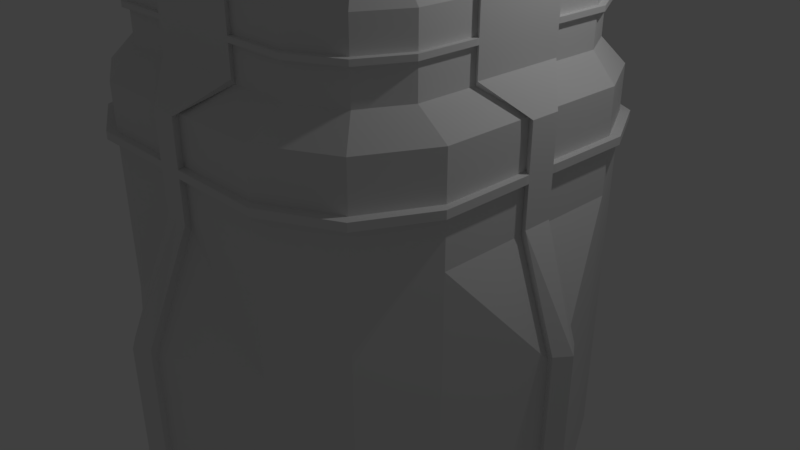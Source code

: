 # Source: G_SniperTower.blend  (saved by Blender 2.78.0; exported with 4.5.12 LTS)
import bpy
from mathutils import Matrix  # noqa: F401  (used for matrix-valued properties, if any)

bpy.ops.wm.read_factory_settings(use_empty=True)
scene = bpy.context.scene
scene.name = 'Scene'

# ---- collections
col_collection_1 = bpy.data.collections.new('Collection 1'); scene.collection.children.link(col_collection_1)

# ---- materials (node trees are filled in below, after node groups)
mat_material = bpy.data.materials.new('Material')
mat_material.alpha_threshold = 0.0
mat_material.use_transparent_shadow = False
mat_material.roughness = 0.5
mat_material.line_color = (0.0, 0.0, 0.0, 1.0)

# ---- material node trees

# ---- world
world_world = bpy.data.worlds.new('World'); scene.world = world_world
world_world.color = (0.05088, 0.05088, 0.05088)
world_world.use_sun_shadow = False
world_world.sun_shadow_jitter_overblur = 0.0
world_world.cycles.sampling_method = 'MANUAL'

# ---- cameras
cam_camera = bpy.data.cameras.new('Camera')
cam_camera.clip_end = 100.0
cam_camera.lens = 35.0
cam_camera.sensor_width = 32.0
cam_camera.sensor_height = 18.0
cam_camera.ortho_scale = 7.314
cam_camera.dof.focus_distance = 0.0
cam_camera.dof.aperture_fstop = 128.0

# ---- lights
light_lamp = bpy.data.lights.new('Lamp', 'POINT')
light_lamp.transmission_factor = 0.0
light_lamp.cutoff_distance = 30.0
light_lamp.energy = 100.0
light_lamp.shadow_buffer_clip_start = 1.001
light_lamp.shadow_soft_size = 0.1
light_lamp.shadow_maximum_resolution = 0.006
light_lamp.use_absolute_resolution = True

# ---- meshes
me_sphere = bpy.data.meshes.new('Sphere')
me_sphere.from_pydata([(-0.4643, -0.432, -1.243), (-0.5087, -0.3527, -1.159), (-0.5344, -0.2595, -1.082), (-0.5403, -0.156, -1.015), (-0.5264, -0.04618, -0.9593), (-0.493, 0.06575, -0.9184), (-0.4415, 0.1755, -0.8935), (-0.3738, 0.2788, -0.8855), (-0.2926, 0.3717, -0.8947), (-0.201, 0.4507, -0.9209), (-0.1025, 0.5127, -0.9629), (-0.0008507, 0.5553, -1.019), (0.1, 0.5769, -1.088), (0.1962, 0.5767, -1.165), (0.284, 0.5546, -1.25), (-0.4493, -0.4433, -1.228), (-0.4793, -0.3748, -1.13), (-0.4917, -0.2916, -1.039), (-0.4861, -0.1968, -0.9594), (-0.4625, -0.09418, -0.8944), (-0.4221, 0.01242, -0.8463), (-0.3662, 0.1189, -0.817), (-0.2971, 0.2211, -0.8075), (-0.2173, 0.3151, -0.8182), (-0.1301, 0.3974, -0.8488), (-0.03866, 0.4647, -0.898), (0.05344, 0.5145, -0.964), (0.1427, 0.5448, -1.044), (0.2256, 0.5546, -1.136), (0.299, 0.5433, -1.235), (-0.4322, -0.4561, -1.217), (-0.4459, -0.4, -1.107), (-0.4432, -0.3282, -1.007), (-0.4243, -0.2434, -0.9186), (-0.3899, -0.149, -0.8464), (-0.3413, -0.04846, -0.7929), (-0.2805, 0.05424, -0.7603), (-0.2097, 0.1552, -0.7497), (-0.1316, 0.2505, -0.7615), (-0.04937, 0.3365, -0.7954), (0.03399, 0.4099, -0.85), (0.1152, 0.4679, -0.9231), (0.1912, 0.5082, -1.012), (0.259, 0.5294, -1.113), (0.3161, 0.5305, -1.223), (-0.4138, -0.4701, -1.21), (-0.4097, -0.4274, -1.094), (-0.3906, -0.3679, -0.9871), (-0.3574, -0.294, -0.8936), (-0.3112, -0.2084, -0.817), (-0.2539, -0.1145, -0.7603), (-0.1877, -0.01592, -0.7256), (-0.1151, 0.08365, -0.7143), (-0.03886, 0.1803, -0.7269), (0.03804, 0.2704, -0.7628), (0.1127, 0.3504, -0.8206), (0.1821, 0.4173, -0.8982), (0.2438, 0.4685, -0.9925), (0.2952, 0.502, -1.1), (0.3345, 0.5165, -1.216), (-0.3946, -0.4846, -1.208), (-0.3721, -0.4559, -1.09), (-0.3361, -0.4093, -0.9807), (-0.2879, -0.3466, -0.8854), (-0.2296, -0.2703, -0.8074), (-0.1632, -0.1833, -0.7497), (-0.09138, -0.0889, -0.7143), (-0.01687, 0.009239, -0.7028), (0.05747, 0.1074, -0.7156), (0.1288, 0.2017, -0.7521), (0.1943, 0.2886, -0.811), (0.2516, 0.3647, -0.89), (0.2983, 0.4272, -0.9861), (0.3328, 0.4735, -1.096), (0.3537, 0.502, -1.214), (0.3601, 0.5116, -1.337), (-0.3755, -0.4991, -1.21), (-0.3346, -0.4844, -1.094), (-0.2816, -0.4506, -0.9878), (-0.2186, -0.3993, -0.8945), (-0.148, -0.3322, -0.818), (-0.07262, -0.2521, -0.7614), (0.004774, -0.1619, -0.7268), (0.08117, -0.0652, -0.7156), (0.1536, 0.03434, -0.7281), (0.2193, 0.1329, -0.7639), (0.2758, 0.2267, -0.8216), (0.3209, 0.3121, -0.899), (0.3528, 0.3858, -0.9932), (0.3703, 0.445, -1.1), (0.3728, 0.4875, -1.217), (-0.3571, -0.5131, -1.217), (-0.2986, -0.5118, -1.108), (-0.2293, -0.4904, -1.008), (-0.1521, -0.4499, -0.9203), (-0.06981, -0.3917, -0.8484), (0.01431, -0.3182, -0.7952), (0.09706, -0.2321, -0.7627), (0.1753, -0.1368, -0.7521), (0.2459, -0.03588, -0.7639), (0.3063, 0.06675, -0.7976), (0.3541, 0.1671, -0.852), (0.3874, 0.2614, -0.9249), (0.4051, 0.346, -1.013), (0.4063, 0.4176, -1.114), (0.3912, 0.4735, -1.224), (-0.3403, -0.526, -1.229), (-0.2654, -0.537, -1.131), (-0.1812, -0.5271, -1.041), (-0.09087, -0.4966, -0.9619), (0.002148, -0.4466, -0.8974), (0.09427, -0.3792, -0.8496), (0.1819, -0.2969, -0.8204), (0.2618, -0.2028, -0.811), (0.3308, -0.1006, -0.8217), (0.3862, 0.005754, -0.852), (0.426, 0.1122, -0.9009), (0.4486, 0.2148, -0.9665), (0.4532, 0.3093, -1.046), (0.4394, 0.3924, -1.137), (0.408, 0.4606, -1.235), (-0.3255, -0.5373, -1.244), (-0.2365, -0.5592, -1.161), (-0.1392, -0.5592, -1.085), (-0.03737, -0.5375, -1.018), (0.06506, -0.4948, -0.963), (0.1642, -0.4327, -0.9225), (0.2562, -0.3537, -0.8979), (0.3375, -0.2607, -0.89), (0.405, -0.1574, -0.8991), (0.4561, -0.04773, -0.925), (0.4889, 0.06411, -0.9666), (0.5021, 0.1738, -1.022), (0.4952, 0.2772, -1.09), (0.4684, 0.3702, -1.167), (0.4228, 0.4494, -1.251), (-0.3134, -0.5466, -1.263), (-0.2128, -0.5774, -1.198), (-0.1048, -0.5857, -1.138), (0.006376, -0.5711, -1.086), (0.1165, -0.5343, -1.043), (0.2213, -0.4766, -1.011), (0.3168, -0.4003, -0.9921), (0.3993, -0.3083, -0.986), (0.4657, -0.204, -0.9933), (0.5133, -0.09166, -1.014), (0.5404, 0.02458, -1.046), (0.5459, 0.1402, -1.09), (0.5296, 0.2508, -1.143), (0.4921, 0.352, -1.204), (0.4349, 0.4401, -1.269), (-0.3045, -0.5535, -1.284), (-0.1953, -0.5909, -1.24), (-0.07942, -0.6053, -1.199), (0.03869, -0.5961, -1.163), (0.1545, -0.5637, -1.134), (0.2636, -0.5093, -1.112), (0.3617, -0.435, -1.099), (0.445, -0.3436, -1.095), (0.5105, -0.2387, -1.101), (0.5555, -0.1243, -1.115), (0.5784, -0.004829, -1.137), (0.5782, 0.1152, -1.168), (0.555, 0.2311, -1.204), (0.5096, 0.3385, -1.246), (0.4438, 0.4332, -1.291), (-0.2991, -0.5577, -1.308), (-0.1847, -0.5993, -1.285), (-0.06399, -0.6174, -1.265), (0.05834, -0.6116, -1.247), (0.1776, -0.5819, -1.232), (0.2892, -0.5295, -1.222), (0.3889, -0.4564, -1.216), (0.4728, -0.3655, -1.214), (0.5378, -0.2601, -1.217), (0.5812, -0.1445, -1.224), (0.6015, -0.02298, -1.236), (0.5978, 0.09975, -1.252), (0.5704, 0.219, -1.27), (0.5202, 0.3301, -1.291), (0.4492, 0.4289, -1.314), (-0.2974, -0.5592, -1.332), (-0.1813, -0.6021, -1.332), (-0.05911, -0.6216, -1.333), (0.06455, -0.6168, -1.334), (0.1849, -0.5881, -1.335), (0.2973, -0.5364, -1.336), (0.3975, -0.4637, -1.337), (0.4816, -0.3729, -1.337), (0.5464, -0.2675, -1.338), (0.5893, -0.1514, -1.338), (0.6088, -0.02919, -1.339), (0.604, 0.09448, -1.339), (0.5753, 0.2148, -1.339), (0.5236, 0.3273, -1.338), (0.4509, 0.4275, -1.338), (-0.4028, -0.4944, -1.331), (-0.4936, -0.4103, -1.33), (-0.5663, -0.3101, -1.33), (-0.618, -0.1977, -1.33), (-0.6468, -0.07733, -1.33), (-0.6515, 0.04633, -1.33), (-0.632, 0.1685, -1.33), (-0.5891, 0.2846, -1.33), (-0.5243, 0.3901, -1.331), (-0.4402, 0.4809, -1.332), (-0.3401, 0.5535, -1.332), (-0.2276, 0.6052, -1.333), (-0.1073, 0.634, -1.334), (0.0164, 0.6387, -1.335), (0.1386, 0.6193, -1.336), (0.2547, 0.5763, -1.337), (-0.4916, -0.4117, -1.306), (-0.5622, -0.3129, -1.283), (-0.6121, -0.2017, -1.261), (-0.6393, -0.08242, -1.243), (-0.6427, 0.04035, -1.227), (-0.6223, 0.1619, -1.216), (-0.5787, 0.2775, -1.21), (-0.5138, 0.3829, -1.208), (-0.4299, 0.4738, -1.211), (-0.3303, 0.5469, -1.219), (-0.2189, 0.5992, -1.231), (-0.09981, 0.6289, -1.247), (0.02226, 0.6347, -1.267), (0.1426, 0.6165, -1.289), (0.2567, 0.5749, -1.313), (-0.4858, -0.4159, -1.283), (-0.551, -0.3211, -1.238), (-0.5958, -0.2137, -1.196), (-0.6185, -0.09769, -1.159), (-0.6182, 0.0224, -1.129), (-0.5951, 0.142, -1.107), (-0.5498, 0.2564, -1.094), (-0.4843, 0.3613, -1.09), (-0.401, 0.4526, -1.095), (-0.3031, 0.5269, -1.109), (-0.1944, 0.5813, -1.133), (-0.07897, 0.6136, -1.164), (0.03862, 0.6227, -1.201), (0.1539, 0.6082, -1.244), (0.2625, 0.5707, -1.29), (-0.4766, -0.4228, -1.262), (-0.5329, -0.3346, -1.196), (-0.5695, -0.2332, -1.135), (-0.5851, -0.1225, -1.082), (-0.5789, -0.006818, -1.039), (-0.5514, 0.1095, -1.006), (-0.5035, 0.2219, -0.9869), (-0.4371, 0.3261, -0.9808), (-0.3547, 0.4182, -0.9882), (-0.2594, 0.4945, -1.009), (-0.1551, 0.5521, -1.042), (-0.04556, 0.5888, -1.087), (0.06488, 0.6032, -1.14), (0.172, 0.5948, -1.202), (0.2717, 0.5638, -1.268)], [], [(244, 243, 1, 2), (252, 251, 9, 10), (245, 244, 2, 3), (253, 252, 10, 11), (246, 245, 3, 4), (254, 253, 11, 12), (247, 246, 4, 5), (255, 254, 12, 13), (248, 247, 5, 6), (256, 255, 13, 14), (249, 248, 6, 7), (242, 196, 0), (75, 256, 14), (250, 249, 7, 8), (243, 242, 0, 1), (251, 250, 8, 9), (1, 0, 15, 16), (9, 8, 23, 24), (2, 1, 16, 17), (10, 9, 24, 25), (3, 2, 17, 18), (11, 10, 25, 26), (4, 3, 18, 19), (12, 11, 26, 27), (5, 4, 19, 20), (13, 12, 27, 28), (6, 5, 20, 21), (14, 13, 28, 29), (7, 6, 21, 22), (0, 196, 15), (75, 14, 29), (8, 7, 22, 23), (20, 19, 34, 35), (28, 27, 42, 43), (21, 20, 35, 36), (29, 28, 43, 44), (22, 21, 36, 37), (15, 196, 30), (75, 29, 44), (23, 22, 37, 38), (16, 15, 30, 31), (24, 23, 38, 39), (17, 16, 31, 32), (25, 24, 39, 40), (18, 17, 32, 33), (26, 25, 40, 41), (19, 18, 33, 34), (27, 26, 41, 42), (39, 38, 53, 54), (32, 31, 46, 47), (40, 39, 54, 55), (33, 32, 47, 48), (41, 40, 55, 56), (34, 33, 48, 49), (42, 41, 56, 57), (35, 34, 49, 50), (43, 42, 57, 58), (36, 35, 50, 51), (44, 43, 58, 59), (37, 36, 51, 52), (30, 196, 45), (75, 44, 59), (38, 37, 52, 53), (31, 30, 45, 46), (58, 57, 72, 73), (51, 50, 65, 66), (59, 58, 73, 74), (52, 51, 66, 67), (45, 196, 60), (75, 59, 74), (53, 52, 67, 68), (46, 45, 60, 61), (54, 53, 68, 69), (47, 46, 61, 62), (55, 54, 69, 70), (48, 47, 62, 63), (56, 55, 70, 71), (49, 48, 63, 64), (57, 56, 71, 72), (50, 49, 64, 65), (62, 61, 77, 78), (70, 69, 85, 86), (63, 62, 78, 79), (71, 70, 86, 87), (64, 63, 79, 80), (72, 71, 87, 88), (65, 64, 80, 81), (73, 72, 88, 89), (66, 65, 81, 82), (74, 73, 89, 90), (67, 66, 82, 83), (60, 196, 76), (75, 74, 90), (68, 67, 83, 84), (61, 60, 76, 77), (69, 68, 84, 85), (82, 81, 96, 97), (90, 89, 104, 105), (83, 82, 97, 98), (76, 196, 91), (75, 90, 105), (84, 83, 98, 99), (77, 76, 91, 92), (85, 84, 99, 100), (78, 77, 92, 93), (86, 85, 100, 101), (79, 78, 93, 94), (87, 86, 101, 102), (80, 79, 94, 95), (88, 87, 102, 103), (81, 80, 95, 96), (89, 88, 103, 104), (101, 100, 115, 116), (94, 93, 108, 109), (102, 101, 116, 117), (95, 94, 109, 110), (103, 102, 117, 118), (96, 95, 110, 111), (104, 103, 118, 119), (97, 96, 111, 112), (105, 104, 119, 120), (98, 97, 112, 113), (91, 196, 106), (75, 105, 120), (99, 98, 113, 114), (92, 91, 106, 107), (100, 99, 114, 115), (93, 92, 107, 108), (120, 119, 134, 135), (113, 112, 127, 128), (106, 196, 121), (75, 120, 135), (114, 113, 128, 129), (107, 106, 121, 122), (115, 114, 129, 130), (108, 107, 122, 123), (116, 115, 130, 131), (109, 108, 123, 124), (117, 116, 131, 132), (110, 109, 124, 125), (118, 117, 132, 133), (111, 110, 125, 126), (119, 118, 133, 134), (112, 111, 126, 127), (132, 131, 146, 147), (125, 124, 139, 140), (133, 132, 147, 148), (126, 125, 140, 141), (134, 133, 148, 149), (127, 126, 141, 142), (135, 134, 149, 150), (128, 127, 142, 143), (121, 196, 136), (75, 135, 150), (129, 128, 143, 144), (122, 121, 136, 137), (130, 129, 144, 145), (123, 122, 137, 138), (131, 130, 145, 146), (124, 123, 138, 139), (136, 196, 151), (75, 150, 165), (144, 143, 158, 159), (137, 136, 151, 152), (145, 144, 159, 160), (138, 137, 152, 153), (146, 145, 160, 161), (139, 138, 153, 154), (147, 146, 161, 162), (140, 139, 154, 155), (148, 147, 162, 163), (141, 140, 155, 156), (149, 148, 163, 164), (142, 141, 156, 157), (150, 149, 164, 165), (143, 142, 157, 158), (155, 154, 169, 170), (163, 162, 177, 178), (156, 155, 170, 171), (164, 163, 178, 179), (157, 156, 171, 172), (165, 164, 179, 180), (158, 157, 172, 173), (151, 196, 166), (75, 165, 180), (159, 158, 173, 174), (152, 151, 166, 167), (160, 159, 174, 175), (153, 152, 167, 168), (161, 160, 175, 176), (154, 153, 168, 169), (162, 161, 176, 177), (174, 173, 188, 189), (167, 166, 181, 182), (175, 174, 189, 190), (168, 167, 182, 183), (176, 175, 190, 191), (169, 168, 183, 184), (177, 176, 191, 192), (170, 169, 184, 185), (178, 177, 192, 193), (171, 170, 185, 186), (179, 178, 193, 194), (172, 171, 186, 187), (180, 179, 194, 195), (173, 172, 187, 188), (166, 196, 181), (75, 180, 195), (199, 198, 213, 214), (207, 206, 221, 222), (200, 199, 214, 215), (208, 207, 222, 223), (201, 200, 215, 216), (209, 208, 223, 224), (202, 201, 216, 217), (210, 209, 224, 225), (203, 202, 217, 218), (211, 210, 225, 226), (204, 203, 218, 219), (197, 196, 212), (75, 211, 226), (205, 204, 219, 220), (198, 197, 212, 213), (206, 205, 220, 221), (218, 217, 232, 233), (226, 225, 240, 241), (219, 218, 233, 234), (212, 196, 227), (75, 226, 241), (220, 219, 234, 235), (213, 212, 227, 228), (221, 220, 235, 236), (214, 213, 228, 229), (222, 221, 236, 237), (215, 214, 229, 230), (223, 222, 237, 238), (216, 215, 230, 231), (224, 223, 238, 239), (217, 216, 231, 232), (225, 224, 239, 240), (237, 236, 251, 252), (230, 229, 244, 245), (238, 237, 252, 253), (231, 230, 245, 246), (239, 238, 253, 254), (232, 231, 246, 247), (240, 239, 254, 255), (233, 232, 247, 248), (241, 240, 255, 256), (234, 233, 248, 249), (227, 196, 242), (75, 241, 256), (235, 234, 249, 250), (228, 227, 242, 243), (236, 235, 250, 251), (229, 228, 243, 244)])
me_sphere.use_remesh_preserve_volume = False
me_sphere.use_remesh_preserve_attributes = False
me_sphere.use_mirror_vertex_groups = False
me_sphere.update()
me_cube = bpy.data.meshes.new('Cube')
me_cube.from_pydata([(2.123, -2.087, -2.539), (2.123, -2.087, 2.539), (3.135, 0.0, -2.584), (2.539, -1.269, -2.539), (1.269, -2.539, -2.539), (0.0, -3.217, -2.539), (2.123, -2.087, -1.269), (2.123, -2.087, 0.0), (2.123, -2.087, 1.269), (2.539, -1.265e-06, 2.539), (2.539, -1.269, 2.539), (1.269, -2.539, 2.539), (1.269, -2.539, -1.269), (1.269, -2.539, 0.0), (1.269, -2.539, 1.269), (2.539, -1.269, -1.269), (2.539, -1.269, 0.0), (2.539, -1.269, 1.269), (1.269, 1.73e-07, -2.539), (8.221e-08, 4e-07, -2.539), (1.269, -1.269, -2.539), (6.551e-09, -1.269, -2.539), (0.1357, -3.103, -2.539), (0.1357, -2.539, 2.539), (0.1357, -3.103, -1.269), (0.1357, -3.103, 0.0), (0.1357, -2.539, 1.269), (0.1357, 3.757e-07, -2.539), (0.1357, -1.269, -2.539), (3.005, -0.1462, -2.578), (2.539, -0.147, 2.539), (3.005, -0.1462, -1.309), (3.005, -0.1462, -0.03964), (2.539, -0.147, 1.269), (1.269, -0.147, -2.539), (7.345e-08, -0.147, -2.539), (0.1357, -0.147, -2.539), (3.219, 0.0, -1.221), (3.219, 0.0, -2.491), (3.219, 0.0, 0.04806), (2.622, 0.0, 1.362), (2.622, 0.0, 2.536), (3.088, -0.1887, -2.486), (2.622, -0.1895, 2.536), (3.088, -0.1887, -1.216), (3.088, -0.1887, 0.05325), (2.622, -0.1895, 1.362), (0.1697, -2.628, 2.532), (0.0, -2.628, 2.532), (0.1697, -3.192, -1.177), (0.0, -3.306, -1.177), (0.1697, -3.192, 0.09207), (0.0, -3.306, 0.09207), (0.1697, -2.628, 1.361), (0.0, -2.628, 1.361), (2.123, -2.087, 1.976), (1.269, -2.539, 1.976), (2.539, -1.269, 1.976), (0.1357, -2.539, 1.976), (2.539, -0.147, 1.976), (2.622, 0.0, 1.976), (2.622, -0.1895, 1.976), (0.0, -2.628, 1.977), (0.1697, -2.628, 1.977), (1.269, -2.539, 1.878), (2.539, -1.269, 1.878), (0.1357, -2.539, 1.878), (2.539, -0.147, 1.878), (2.622, 0.0, 1.878), (2.622, -0.1895, 1.878), (0.0, -2.628, 1.88), (0.1697, -2.628, 1.88), (2.123, -2.087, 1.878), (2.21, -2.174, 1.878), (2.21, -2.174, 1.976), (1.357, -2.626, 1.976), (0.2235, -2.626, 1.976), (2.627, -0.234, 1.976), (2.627, -1.356, 1.976), (1.357, -2.626, 1.878), (2.627, -1.356, 1.878), (0.2235, -2.626, 1.878), (2.627, -0.234, 1.878), (1.923, -1.855, 3.702), (1.923, -1.855, 2.856), (2.2, -1.311, 3.702), (1.354, -2.156, 3.702), (1.354, -2.156, 2.856), (2.2, -1.311, 2.856), (0.5995, -2.156, 3.702), (0.5995, -2.156, 2.856), (2.2, -0.5631, 3.702), (2.2, -0.5631, 2.856), (2.255, 0.0, 2.918), (2.255, 0.0, 3.7), (2.255, -0.5914, 3.7), (2.255, -0.5914, 2.918), (0.6221, -2.215, 3.697), (0.0, -2.215, 3.697), (0.6221, -2.215, 2.918), (0.0, -2.215, 2.918), (1.923, -1.855, 3.327), (1.354, -2.156, 3.327), (2.2, -1.311, 3.327), (0.5995, -2.156, 3.327), (2.2, -0.5631, 3.327), (2.255, 0.0, 3.327), (2.255, -0.5914, 3.327), (0.0, -2.215, 3.328), (0.6221, -2.215, 3.328), (1.354, -2.156, 3.262), (2.2, -1.311, 3.262), (0.5995, -2.156, 3.262), (2.2, -0.5631, 3.262), (2.255, 0.0, 3.262), (2.255, -0.5914, 3.262), (0.0, -2.215, 3.263), (0.6221, -2.215, 3.263), (1.923, -1.855, 3.262), (1.981, -1.913, 3.262), (1.981, -1.913, 3.327), (1.413, -2.214, 3.327), (0.658, -2.214, 3.327), (2.258, -0.621, 3.327), (2.258, -1.369, 3.327), (1.413, -2.214, 3.262), (2.258, -1.369, 3.262), (0.658, -2.214, 3.262), (2.258, -0.621, 3.262), (1.689, -1.579, 4.672), (1.689, -1.579, 4.257), (1.825, 0.0, 4.672), (1.825, -1.312, 4.672), (1.41, -1.727, 4.672), (1.41, -1.727, 4.257), (1.825, -1.312, 4.257), (1.41, -1.312, 4.672), (1.038, -1.727, 4.672), (1.038, -1.727, 4.257), (1.038, -1.312, 4.672), (1.825, -0.9441, 4.672), (1.825, -0.9441, 4.257), (1.41, -0.9441, 4.672), (1.852, 0.0, 4.287), (1.852, 0.0, 4.671), (0.0, -1.726, 4.673), (1.852, -0.958, 4.671), (1.852, -0.958, 4.287), (1.05, -1.756, 4.67), (0.0, -1.756, 4.67), (1.05, -1.756, 4.287), (0.0, -1.756, 4.287), (1.689, -1.579, 4.488), (1.41, -1.727, 4.488), (1.825, -1.312, 4.488), (1.038, -1.727, 4.488), (1.825, -0.9441, 4.488), (1.852, 0.0, 4.488), (1.852, -0.958, 4.488), (0.0, -1.756, 4.488), (1.05, -1.756, 4.488), (1.41, -1.727, 4.456), (1.825, -1.312, 4.456), (1.038, -1.727, 4.456), (1.825, -0.9441, 4.456), (1.852, 0.0, 4.456), (1.852, -0.958, 4.456), (0.0, -1.756, 4.456), (1.05, -1.756, 4.456), (1.689, -1.579, 4.456), (1.718, -1.608, 4.456), (1.718, -1.608, 4.488), (1.438, -1.756, 4.488), (1.067, -1.756, 4.488), (1.854, -0.9726, 4.488), (1.854, -1.34, 4.488), (1.438, -1.756, 4.456), (1.854, -1.34, 4.456), (1.067, -1.756, 4.456), (1.854, -0.9726, 4.456), (1.41, 0.0, 4.672), (0.0, -1.311, 4.67), (0.0, -3.309, -2.535), (0.0, -3.309, -1.311), (0.1749, -3.183, -2.537), (2.701, -0.9783, 2.699), (0.9273, -0.3944, 4.992), (0.7558, -0.7128, 4.992), (0.4435, -0.9142, 4.992), (0.4288, -0.4568, 4.992), (0.9881, 0.0, 4.992), (0.0, 0.0, 4.991), (0.0, -0.9141, 4.992)], [], [(57, 10, 1, 55), (0, 6, 12, 4), (184, 49, 50, 183, 182), (6, 7, 13, 12), (7, 8, 14, 13), (55, 1, 11, 56), (25, 26, 53, 51), (3, 15, 6, 0), (15, 16, 7, 6), (16, 17, 8, 7), (29, 31, 15, 3), (31, 32, 16, 15), (32, 33, 17, 16), (59, 30, 10, 57), (58, 23, 47, 63), (29, 3, 20, 34), (36, 28, 21, 35), (3, 0, 4, 20), (28, 22, 5, 21), (20, 4, 22, 28), (34, 20, 28, 36), (56, 11, 23, 58), (13, 14, 26, 25), (12, 13, 25, 24), (4, 12, 24, 22), (18, 34, 36, 27), (27, 36, 35, 19), (2, 29, 34, 18), (33, 32, 45, 46), (67, 33, 46, 69), (60, 41, 43, 61), (39, 40, 46, 45), (37, 39, 45, 44), (38, 37, 44, 42), (32, 31, 44, 45), (31, 29, 42, 44), (29, 2, 38, 42), (49, 51, 52, 50), (51, 53, 54, 52), (63, 47, 48, 62), (24, 25, 51, 49), (71, 63, 62, 70), (68, 60, 61, 69), (30, 59, 61, 43), (66, 64, 79, 81), (58, 63, 76), (72, 65, 80, 73), (76, 63, 71, 81), (57, 55, 74, 78), (17, 65, 72, 8), (8, 72, 64, 14), (33, 67, 65, 17), (26, 66, 71, 53), (14, 64, 66, 26), (40, 68, 69, 46), (53, 71, 70, 54), (59, 77, 61), (79, 75, 76, 81), (82, 77, 78, 80), (73, 74, 75, 79), (80, 78, 74, 73), (59, 57, 78, 77), (77, 82, 69, 61), (64, 72, 73, 79), (55, 56, 75, 74), (56, 58, 76, 75), (65, 67, 82, 80), (81, 71, 66), (67, 69, 82), (41, 9, 30, 43), (103, 85, 83, 101), (101, 83, 86, 102), (105, 91, 85, 103), (104, 89, 97, 109), (102, 86, 89, 104), (113, 92, 96, 115), (106, 94, 95, 107), (109, 97, 98, 108), (117, 109, 108, 116), (114, 106, 107, 115), (91, 105, 107, 95), (112, 110, 125, 127), (104, 109, 122), (118, 111, 126, 119), (122, 109, 117, 127), (103, 101, 120, 124), (88, 111, 118, 84), (84, 118, 110, 87), (92, 113, 111, 88), (90, 112, 117, 99), (87, 110, 112, 90), (93, 114, 115, 96), (99, 117, 116, 100), (105, 123, 107), (125, 121, 122, 127), (128, 123, 124, 126), (119, 120, 121, 125), (126, 124, 120, 119), (105, 103, 124, 123), (123, 128, 115, 107), (110, 118, 119, 125), (101, 102, 121, 120), (102, 104, 122, 121), (111, 113, 128, 126), (127, 117, 112), (113, 115, 128), (154, 132, 129, 152), (152, 129, 133, 153), (156, 140, 132, 154), (132, 136, 133, 129), (155, 137, 148, 160), (140, 142, 136, 132), (136, 142, 186, 187), (136, 139, 137, 133), (153, 133, 137, 155), (164, 141, 147, 166), (157, 144, 146, 158), (160, 148, 149, 159), (168, 160, 159, 167), (165, 157, 158, 166), (140, 156, 158, 146), (163, 161, 176, 178), (155, 160, 173), (169, 162, 177, 170), (173, 160, 168, 178), (154, 152, 171, 175), (135, 162, 169, 130), (130, 169, 161, 134), (141, 164, 162, 135), (138, 163, 168, 150), (134, 161, 163, 138), (143, 165, 166, 147), (150, 168, 167, 151), (156, 174, 158), (176, 172, 173, 178), (179, 174, 175, 177), (170, 171, 172, 176), (177, 175, 171, 170), (156, 154, 175, 174), (174, 179, 166, 158), (161, 169, 170, 176), (152, 153, 172, 171), (153, 155, 173, 172), (162, 164, 179, 177), (178, 168, 163), (164, 166, 179), (145, 149, 148, 137), (144, 131, 140, 146), (180, 142, 140, 131), (139, 136, 187, 188), (181, 139, 188, 192), (139, 181, 145, 137), (22, 184, 182, 5), (24, 49, 184, 22), (10, 30, 92, 88), (90, 99, 47, 23), (99, 100, 48, 47), (23, 11, 87, 90), (1, 84, 87, 11), (93, 96, 43, 41), (30, 43, 96, 92), (1, 10, 88, 84), (150, 97, 89, 138), (97, 150, 151, 98), (89, 86, 134, 138), (95, 94, 143, 147), (85, 91, 141, 135), (83, 85, 135, 130), (86, 83, 130, 134), (95, 147, 141, 91), (186, 189, 188, 187), (189, 186, 190, 191), (189, 191, 192, 188), (142, 180, 190, 186)])
me_cube.materials.append(mat_material)
me_cube.use_remesh_preserve_volume = False
me_cube.use_remesh_preserve_attributes = False
me_cube.use_mirror_vertex_groups = False
me_cube.update()

# ---- objects
ob_sphere = bpy.data.objects.new('Sphere', me_sphere)
ob_cube = bpy.data.objects.new('Cube', me_cube)
ob_lamp = bpy.data.objects.new('Lamp', light_lamp)
ob_camera = bpy.data.objects.new('Camera', cam_camera)

# ---- transforms, parenting, visibility, modifiers, constraints
ob_sphere.location = (0.0, 0.0, 6.317)
ob_sphere.lineart.crease_threshold = 0.0
ob_cube.location = (0.0, 0.0, 0.0)
ob_cube.lock_rotations_4d = False
ob_cube.empty_display_type = 'ARROWS'
ob_cube.lineart.crease_threshold = 0.0
_m = ob_cube.modifiers.new('Mirror', 'MIRROR')
_m.use_axis = (True, True, False)
_m.use_clip = True
ob_lamp.location = (4.076, 1.005, 5.904)
ob_lamp.rotation_euler = (0.6503, 0.05522, 1.866)
ob_lamp.lock_rotations_4d = False
ob_lamp.empty_display_type = 'ARROWS'
ob_lamp.color = (0.0, 0.0, 0.0, 0.0)
ob_lamp.lineart.crease_threshold = 0.0
ob_camera.location = (7.481, -6.508, 5.344)
ob_camera.rotation_euler = (1.109, 0.0, 0.8149)
ob_camera.lock_rotations_4d = False
ob_camera.empty_display_type = 'ARROWS'
ob_camera.color = (0.0, 0.0, 0.0, 0.0)
ob_camera.display_type = 'WIRE'
ob_camera.lineart.crease_threshold = 0.0

# ---- collection membership
col_collection_1.objects.link(ob_sphere)
col_collection_1.objects.link(ob_cube)
col_collection_1.objects.link(ob_lamp)
col_collection_1.objects.link(ob_camera)

# ---- scene / render settings (as saved in the file)
scene.camera = ob_camera
scene.frame_start = 1; scene.frame_end = 250; scene.frame_set(1)
scene.render.engine = 'BLENDER_EEVEE_NEXT'
scene.render.resolution_percentage = 50
scene.render.dither_intensity = 0.0
scene.cycles.use_denoising = False
scene.cycles.samples = 128
scene.cycles.sampling_pattern = 'TABULATED_SOBOL'
scene.cycles.light_sampling_threshold = 0.0
scene.cycles.use_adaptive_sampling = False
scene.cycles.use_light_tree = False
scene.cycles.blur_glossy = 0.0
scene.cycles.sample_clamp_indirect = 0.0
scene.view_settings.view_transform = 'Standard'
bpy.context.view_layer.update()
